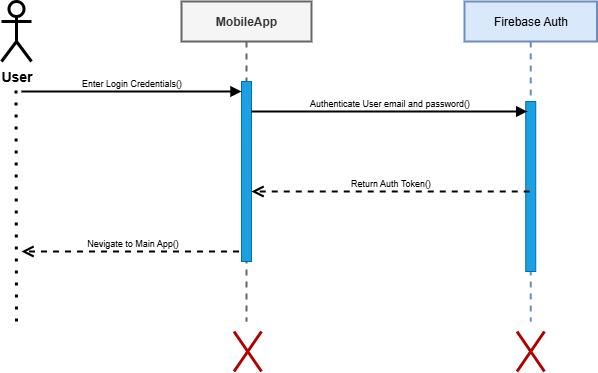

The diagram above was exported from draw.io. Its source (the exported page's mxGraphModel, read from the mxfile embedded in the PNG):
<mxGraphModel dx="1636" dy="451" grid="1" gridSize="10" guides="1" tooltips="1" connect="1" arrows="1" fold="1" page="1" pageScale="1" pageWidth="850" pageHeight="1100" math="0" shadow="0">
  <root>
    <mxCell id="0" />
    <mxCell id="1" parent="0" />
    <mxCell id="aM9ryv3xv72pqoxQDRHE-1" value="&lt;b&gt;MobileApp&lt;/b&gt;" style="shape=umlLifeline;perimeter=lifelinePerimeter;whiteSpace=wrap;html=1;container=0;dropTarget=0;collapsible=0;recursiveResize=0;outlineConnect=0;portConstraint=eastwest;newEdgeStyle={&quot;edgeStyle&quot;:&quot;elbowEdgeStyle&quot;,&quot;elbow&quot;:&quot;vertical&quot;,&quot;curved&quot;:0,&quot;rounded&quot;:0};strokeWidth=2;fillColor=#f5f5f5;strokeColor=#666666;fontColor=#333333;" parent="1" vertex="1">
      <mxGeometry x="10" y="40" width="130" height="320" as="geometry" />
    </mxCell>
    <mxCell id="aM9ryv3xv72pqoxQDRHE-2" value="" style="html=1;points=[];perimeter=orthogonalPerimeter;outlineConnect=0;targetShapes=umlLifeline;portConstraint=eastwest;newEdgeStyle={&quot;edgeStyle&quot;:&quot;elbowEdgeStyle&quot;,&quot;elbow&quot;:&quot;vertical&quot;,&quot;curved&quot;:0,&quot;rounded&quot;:0};fillColor=#1ba1e2;strokeColor=#006EAF;fontColor=#ffffff;" parent="aM9ryv3xv72pqoxQDRHE-1" vertex="1">
      <mxGeometry x="60" y="80" width="10" height="180" as="geometry" />
    </mxCell>
    <mxCell id="aM9ryv3xv72pqoxQDRHE-5" value="Firebase Auth" style="shape=umlLifeline;perimeter=lifelinePerimeter;whiteSpace=wrap;html=1;container=0;dropTarget=0;collapsible=0;recursiveResize=0;outlineConnect=0;portConstraint=eastwest;newEdgeStyle={&quot;edgeStyle&quot;:&quot;elbowEdgeStyle&quot;,&quot;elbow&quot;:&quot;vertical&quot;,&quot;curved&quot;:0,&quot;rounded&quot;:0};strokeWidth=2;fillColor=#dae8fc;strokeColor=#6c8ebf;" parent="1" vertex="1">
      <mxGeometry x="293" y="40" width="132.5" height="320" as="geometry" />
    </mxCell>
    <mxCell id="aM9ryv3xv72pqoxQDRHE-6" value="" style="html=1;points=[];perimeter=orthogonalPerimeter;outlineConnect=0;targetShapes=umlLifeline;portConstraint=eastwest;newEdgeStyle={&quot;edgeStyle&quot;:&quot;elbowEdgeStyle&quot;,&quot;elbow&quot;:&quot;vertical&quot;,&quot;curved&quot;:0,&quot;rounded&quot;:0};fillColor=#1ba1e2;fontColor=#ffffff;strokeColor=#006EAF;" parent="aM9ryv3xv72pqoxQDRHE-5" vertex="1">
      <mxGeometry x="61.25" y="100" width="10" height="170" as="geometry" />
    </mxCell>
    <mxCell id="aM9ryv3xv72pqoxQDRHE-9" value="&lt;font style=&quot;font-size: 9px;&quot;&gt;Authenticate User email and password()&lt;/font&gt;" style="html=1;verticalAlign=bottom;endArrow=block;edgeStyle=elbowEdgeStyle;elbow=vertical;curved=0;rounded=0;strokeWidth=2;" parent="1" edge="1">
      <mxGeometry relative="1" as="geometry">
        <mxPoint x="80" y="150" as="sourcePoint" />
        <Array as="points">
          <mxPoint x="180" y="150" />
        </Array>
        <mxPoint x="355.75" y="150" as="targetPoint" />
        <mxPoint as="offset" />
      </mxGeometry>
    </mxCell>
    <mxCell id="2mheCRTlxpJJjSgNQ_9J-1" value="&lt;font style=&quot;font-size: 14px;&quot;&gt;&lt;b&gt;User&lt;/b&gt;&lt;/font&gt;" style="shape=umlActor;verticalLabelPosition=bottom;verticalAlign=top;html=1;outlineConnect=0;strokeWidth=3;fillColor=default;strokeColor=default;fontColor=#000000;" parent="1" vertex="1">
      <mxGeometry x="-170" y="40" width="30" height="60" as="geometry" />
    </mxCell>
    <mxCell id="2mheCRTlxpJJjSgNQ_9J-9" value="" style="endArrow=none;dashed=1;html=1;dashPattern=1 3;strokeWidth=3;rounded=0;" parent="1" edge="1">
      <mxGeometry width="50" height="50" relative="1" as="geometry">
        <mxPoint x="-155" y="360" as="sourcePoint" />
        <mxPoint x="-155.5" y="120" as="targetPoint" />
      </mxGeometry>
    </mxCell>
    <mxCell id="2mheCRTlxpJJjSgNQ_9J-11" value="&lt;font style=&quot;font-size: 9px;&quot;&gt;Enter Login Credentials()&lt;/font&gt;" style="html=1;verticalAlign=bottom;endArrow=block;edgeStyle=elbowEdgeStyle;elbow=vertical;curved=0;rounded=0;strokeWidth=2;" parent="1" edge="1">
      <mxGeometry relative="1" as="geometry">
        <mxPoint x="-150" y="130" as="sourcePoint" />
        <Array as="points" />
        <mxPoint x="70" y="130" as="targetPoint" />
        <mxPoint as="offset" />
      </mxGeometry>
    </mxCell>
    <mxCell id="2mheCRTlxpJJjSgNQ_9J-17" value="" style="shape=umlDestroy;whiteSpace=wrap;html=1;strokeWidth=3;targetShapes=umlLifeline;fillColor=#e51400;fontColor=#ffffff;strokeColor=#B20000;" parent="1" vertex="1">
      <mxGeometry x="62.5" y="370" width="27.5" height="40" as="geometry" />
    </mxCell>
    <mxCell id="aM9ryv3xv72pqoxQDRHE-10" value="&lt;font style=&quot;font-size: 9px;&quot;&gt;Return Auth Token()&lt;/font&gt;" style="html=1;verticalAlign=bottom;endArrow=open;dashed=1;endSize=8;edgeStyle=elbowEdgeStyle;elbow=horizontal;curved=0;rounded=0;strokeWidth=2;" parent="1" edge="1">
      <mxGeometry relative="1" as="geometry">
        <mxPoint x="80" y="230" as="targetPoint" />
        <Array as="points">
          <mxPoint x="214.5" y="230" />
        </Array>
        <mxPoint x="358.25" y="230" as="sourcePoint" />
      </mxGeometry>
    </mxCell>
    <mxCell id="TRfrOyVTTcV-6fCpDu81-1" value="&lt;font style=&quot;font-size: 9px;&quot;&gt;Nevigate to Main App()&lt;/font&gt;" style="html=1;verticalAlign=bottom;endArrow=open;dashed=1;endSize=8;edgeStyle=elbowEdgeStyle;elbow=horizontal;curved=0;rounded=0;strokeWidth=2;" parent="1" edge="1">
      <mxGeometry x="-0.0115" relative="1" as="geometry">
        <mxPoint x="-150" y="290" as="targetPoint" />
        <Array as="points">
          <mxPoint x="-5.5" y="290" />
        </Array>
        <mxPoint x="67.5" y="290" as="sourcePoint" />
        <mxPoint as="offset" />
      </mxGeometry>
    </mxCell>
    <mxCell id="TRfrOyVTTcV-6fCpDu81-4" value="" style="shape=umlDestroy;whiteSpace=wrap;html=1;strokeWidth=3;targetShapes=umlLifeline;fillColor=#e51400;fontColor=#ffffff;strokeColor=#B20000;" parent="1" vertex="1">
      <mxGeometry x="345.5" y="370" width="27.5" height="40" as="geometry" />
    </mxCell>
  </root>
</mxGraphModel>